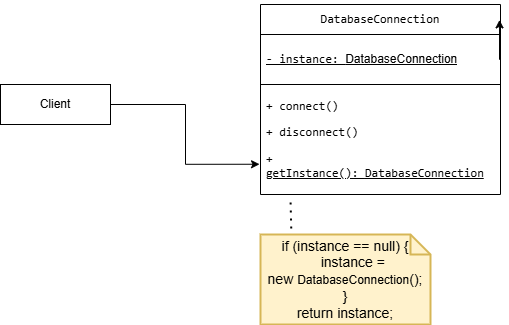

The diagram above was exported from draw.io. Its source (the exported page's mxGraphModel, read from the mxfile embedded in the PNG):
<mxGraphModel dx="872" dy="431" grid="1" gridSize="10" guides="1" tooltips="1" connect="1" arrows="1" fold="1" page="1" pageScale="1" pageWidth="1169" pageHeight="1654" math="0" shadow="0">
  <root>
    <mxCell id="0" />
    <mxCell id="1" parent="0" />
    <mxCell id="_pMe0NIO9a5sDcMhI9YW-1" value="&lt;p data-pm-slice=&quot;1 1 [&amp;quot;ordered_list&amp;quot;,{&amp;quot;spread&amp;quot;:true,&amp;quot;startingNumber&amp;quot;:1,&amp;quot;start&amp;quot;:881,&amp;quot;end&amp;quot;:1381},&amp;quot;regular_list_item&amp;quot;,{&amp;quot;start&amp;quot;:881,&amp;quot;end&amp;quot;:1005},&amp;quot;list&amp;quot;,{&amp;quot;spread&amp;quot;:false,&amp;quot;start&amp;quot;:910,&amp;quot;end&amp;quot;:1005},&amp;quot;regular_list_item&amp;quot;,{&amp;quot;start&amp;quot;:910,&amp;quot;end&amp;quot;:953}]&quot;&gt;&lt;code&gt;DatabaseConnection&lt;/code&gt;&lt;/p&gt;" style="swimlane;fontStyle=0;childLayout=stackLayout;horizontal=1;startSize=30;horizontalStack=0;resizeParent=1;resizeParentMax=0;resizeLast=0;collapsible=1;marginBottom=0;whiteSpace=wrap;html=1;strokeColor=default;" parent="1" vertex="1">
      <mxGeometry x="380" y="90" width="240" height="190" as="geometry">
        <mxRectangle x="380" y="170" width="60" height="30" as="alternateBounds" />
      </mxGeometry>
    </mxCell>
    <mxCell id="_pMe0NIO9a5sDcMhI9YW-2" value="&lt;p data-pm-slice=&quot;1 1 [&amp;quot;list&amp;quot;,{&amp;quot;spread&amp;quot;:false,&amp;quot;start&amp;quot;:562,&amp;quot;end&amp;quot;:914},&amp;quot;regular_list_item&amp;quot;,{&amp;quot;start&amp;quot;:601,&amp;quot;end&amp;quot;:686},&amp;quot;list&amp;quot;,{&amp;quot;spread&amp;quot;:false,&amp;quot;start&amp;quot;:621,&amp;quot;end&amp;quot;:686},&amp;quot;regular_list_item&amp;quot;,{&amp;quot;start&amp;quot;:621,&amp;quot;end&amp;quot;:686}]&quot;&gt;&lt;span style=&quot;font-family: monospace;&quot;&gt;- instance:&amp;nbsp;&lt;/span&gt;&lt;span style=&quot;background-color: transparent; color: light-dark(rgb(0, 0, 0), rgb(255, 255, 255));&quot;&gt;DatabaseConnection&lt;/span&gt;&lt;/p&gt;" style="text;strokeColor=default;fillColor=none;align=left;verticalAlign=middle;spacingLeft=4;spacingRight=4;overflow=hidden;points=[[0,0.5],[1,0.5]];portConstraint=eastwest;rotatable=0;whiteSpace=wrap;html=1;fontStyle=4" parent="_pMe0NIO9a5sDcMhI9YW-1" vertex="1">
      <mxGeometry y="30" width="240" height="50" as="geometry" />
    </mxCell>
    <mxCell id="_pMe0NIO9a5sDcMhI9YW-3" value="&lt;p data-pm-slice=&quot;1 1 [&amp;quot;ordered_list&amp;quot;,{&amp;quot;spread&amp;quot;:true,&amp;quot;startingNumber&amp;quot;:1,&amp;quot;start&amp;quot;:881,&amp;quot;end&amp;quot;:1381},&amp;quot;regular_list_item&amp;quot;,{&amp;quot;start&amp;quot;:881,&amp;quot;end&amp;quot;:1005},&amp;quot;list&amp;quot;,{&amp;quot;spread&amp;quot;:false,&amp;quot;start&amp;quot;:910,&amp;quot;end&amp;quot;:1005},&amp;quot;regular_list_item&amp;quot;,{&amp;quot;start&amp;quot;:957,&amp;quot;end&amp;quot;:1005}]&quot;&gt;&lt;code&gt;+ connect()&lt;/code&gt;&amp;nbsp;&lt;/p&gt;&lt;p data-pm-slice=&quot;1 1 [&amp;quot;ordered_list&amp;quot;,{&amp;quot;spread&amp;quot;:true,&amp;quot;startingNumber&amp;quot;:1,&amp;quot;start&amp;quot;:881,&amp;quot;end&amp;quot;:1381},&amp;quot;regular_list_item&amp;quot;,{&amp;quot;start&amp;quot;:881,&amp;quot;end&amp;quot;:1005},&amp;quot;list&amp;quot;,{&amp;quot;spread&amp;quot;:false,&amp;quot;start&amp;quot;:910,&amp;quot;end&amp;quot;:1005},&amp;quot;regular_list_item&amp;quot;,{&amp;quot;start&amp;quot;:957,&amp;quot;end&amp;quot;:1005}]&quot;&gt;&lt;code&gt;+ disconnect()&lt;/code&gt;&lt;/p&gt;&lt;p data-pm-slice=&quot;1 1 [&amp;quot;list&amp;quot;,{&amp;quot;spread&amp;quot;:false,&amp;quot;start&amp;quot;:562,&amp;quot;end&amp;quot;:914},&amp;quot;regular_list_item&amp;quot;,{&amp;quot;start&amp;quot;:687,&amp;quot;end&amp;quot;:849},&amp;quot;list&amp;quot;,{&amp;quot;spread&amp;quot;:false,&amp;quot;start&amp;quot;:704,&amp;quot;end&amp;quot;:849},&amp;quot;regular_list_item&amp;quot;,{&amp;quot;start&amp;quot;:704,&amp;quot;end&amp;quot;:770}]&quot;&gt;&lt;code&gt;&lt;/code&gt;&lt;/p&gt;&lt;p data-pm-slice=&quot;1 1 [&amp;quot;list&amp;quot;,{&amp;quot;spread&amp;quot;:false,&amp;quot;start&amp;quot;:562,&amp;quot;end&amp;quot;:914},&amp;quot;regular_list_item&amp;quot;,{&amp;quot;start&amp;quot;:687,&amp;quot;end&amp;quot;:849},&amp;quot;list&amp;quot;,{&amp;quot;spread&amp;quot;:false,&amp;quot;start&amp;quot;:704,&amp;quot;end&amp;quot;:849},&amp;quot;regular_list_item&amp;quot;,{&amp;quot;start&amp;quot;:773,&amp;quot;end&amp;quot;:849}]&quot;&gt;&lt;code&gt;+ &lt;u&gt;getInstance():&amp;nbsp;&lt;/u&gt;&lt;/code&gt;&lt;span style=&quot;font-family: monospace; text-align: center; background-color: transparent; color: light-dark(rgb(0, 0, 0), rgb(255, 255, 255));&quot;&gt;&lt;u&gt;DatabaseConnection&lt;/u&gt;&lt;/span&gt;&lt;/p&gt;" style="text;strokeColor=none;fillColor=none;align=left;verticalAlign=middle;spacingLeft=4;spacingRight=4;overflow=hidden;points=[[0,0.5],[1,0.5]];portConstraint=eastwest;rotatable=0;whiteSpace=wrap;html=1;strokeWidth=14;fontStyle=0" parent="_pMe0NIO9a5sDcMhI9YW-1" vertex="1">
      <mxGeometry y="80" width="240" height="110" as="geometry" />
    </mxCell>
    <mxCell id="_pMe0NIO9a5sDcMhI9YW-8" style="edgeStyle=orthogonalEdgeStyle;rounded=0;orthogonalLoop=1;jettySize=auto;html=1;exitX=1;exitY=0.5;exitDx=0;exitDy=0;entryX=0.996;entryY=0.081;entryDx=0;entryDy=0;entryPerimeter=0;fontFamily=Helvetica;fontSize=12;fontColor=default;fontStyle=0;horizontal=1;" parent="_pMe0NIO9a5sDcMhI9YW-1" source="_pMe0NIO9a5sDcMhI9YW-2" target="_pMe0NIO9a5sDcMhI9YW-1" edge="1">
      <mxGeometry relative="1" as="geometry" />
    </mxCell>
    <mxCell id="_pMe0NIO9a5sDcMhI9YW-6" value="Client" style="rounded=0;whiteSpace=wrap;html=1;strokeColor=default;align=center;verticalAlign=middle;fontFamily=Helvetica;fontSize=12;fontColor=default;fontStyle=0;horizontal=1;fillColor=default;" parent="1" vertex="1">
      <mxGeometry x="120" y="170" width="110" height="40" as="geometry" />
    </mxCell>
    <mxCell id="_pMe0NIO9a5sDcMhI9YW-7" style="edgeStyle=orthogonalEdgeStyle;rounded=0;orthogonalLoop=1;jettySize=auto;html=1;entryX=-0.004;entryY=0.725;entryDx=0;entryDy=0;entryPerimeter=0;fontFamily=Helvetica;fontSize=12;fontColor=default;fontStyle=0;horizontal=1;" parent="1" source="_pMe0NIO9a5sDcMhI9YW-6" target="_pMe0NIO9a5sDcMhI9YW-3" edge="1">
      <mxGeometry relative="1" as="geometry" />
    </mxCell>
    <mxCell id="_pMe0NIO9a5sDcMhI9YW-9" value="" style="endArrow=none;dashed=1;html=1;dashPattern=1 3;strokeWidth=2;rounded=0;fontFamily=Helvetica;fontSize=12;fontColor=default;fontStyle=0;horizontal=1;exitX=0.182;exitY=0.022;exitDx=0;exitDy=0;exitPerimeter=0;entryX=0.125;entryY=1.038;entryDx=0;entryDy=0;entryPerimeter=0;" parent="1" source="_pMe0NIO9a5sDcMhI9YW-11" target="_pMe0NIO9a5sDcMhI9YW-3" edge="1">
      <mxGeometry width="50" height="50" relative="1" as="geometry">
        <mxPoint x="396.4100000000001" y="320" as="sourcePoint" />
        <mxPoint x="411" y="270" as="targetPoint" />
      </mxGeometry>
    </mxCell>
    <mxCell id="_pMe0NIO9a5sDcMhI9YW-11" value="&lt;div&gt;&lt;font style=&quot;color: rgb(0, 0, 0);&quot;&gt;if (instance == null) {&lt;/font&gt;&lt;/div&gt;&lt;div&gt;&lt;font&gt;&lt;font style=&quot;color: rgb(0, 0, 0);&quot;&gt;&amp;nbsp; &amp;nbsp; instance = new&amp;nbsp;&lt;/font&gt;&lt;span style=&quot;font-size: 12px; text-align: left; background-color: transparent;&quot;&gt;&lt;font style=&quot;color: rgb(0, 0, 0);&quot;&gt;DatabaseConnection&lt;/font&gt;&lt;/span&gt;&lt;span style=&quot;color: light-dark(rgb(0, 0, 0), rgb(237, 237, 237)); background-color: transparent;&quot;&gt;();&lt;/span&gt;&lt;/font&gt;&lt;/div&gt;&lt;div&gt;&lt;font style=&quot;color: rgb(0, 0, 0);&quot;&gt;}&lt;/font&gt;&lt;/div&gt;&lt;div&gt;&lt;font style=&quot;color: rgb(0, 0, 0);&quot;&gt;return instance;&lt;/font&gt;&lt;/div&gt;" style="shape=note;strokeWidth=2;fontSize=14;size=20;whiteSpace=wrap;html=1;fillColor=#fff2cc;strokeColor=#d6b656;fontColor=#666600;align=center;verticalAlign=middle;fontFamily=Helvetica;fontStyle=0;horizontal=1;" parent="1" vertex="1">
      <mxGeometry x="380" y="320" width="170" height="90" as="geometry" />
    </mxCell>
  </root>
</mxGraphModel>